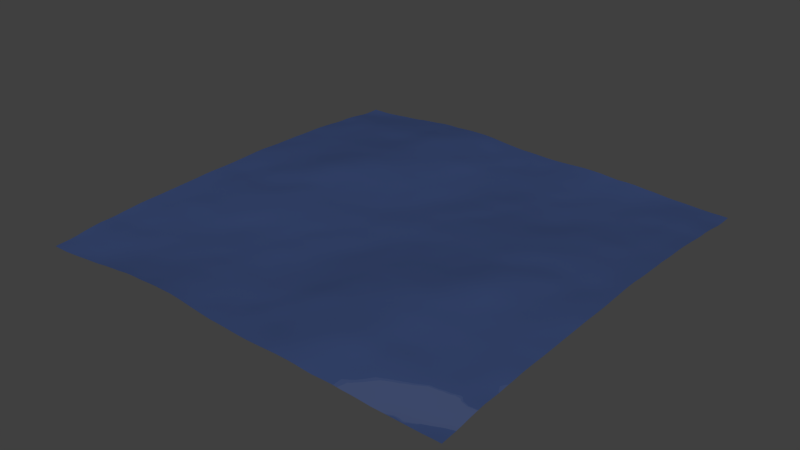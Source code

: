 # Source: JB_wasser_02.blend  (saved by Blender 2.72.0; exported with 4.5.12 LTS)
import bpy
from mathutils import Matrix  # noqa: F401  (used for matrix-valued properties, if any)

bpy.ops.wm.read_factory_settings(use_empty=True)
scene = bpy.context.scene
scene.name = 'Scene'

# ---- collections
col_collection_1 = bpy.data.collections.new('Collection 1'); scene.collection.children.link(col_collection_1)

# ---- materials (node trees are filled in below, after node groups)
mat_wasser = bpy.data.materials.new('Wasser')
mat_wasser.alpha_threshold = 0.0
mat_wasser.roughness = 0.5

# ---- material node trees
mat_wasser.use_nodes = True; mat_wasser.node_tree.nodes.clear()
_N = mat_wasser.node_tree.nodes; _L = mat_wasser.node_tree.links
n0 = _N.new('ShaderNodeBsdfDiffuse'); n0.name = 'Diffuse BSDF'; n0.location = (100, 300)
n0.inputs[0].default_value = (0.06862, 0.1269, 0.3588, 1.0)
n1 = _N.new('ShaderNodeBsdfAnisotropic'); n1.name = 'Glossy BSDF'; n1.location = (99, 172)
n1.distribution = 'GGX'
n1.inputs[1].default_value = 0.0
n2 = _N.new('ShaderNodeMixShader'); n2.name = 'Mix Shader'; n2.location = (358, 248)
n2.inputs[0].default_value = 0.2455
n3 = _N.new('ShaderNodeOutputMaterial'); n3.name = 'Material Output'; n3.location = (864, 214)
n4 = _N.new('ShaderNodeMixShader'); n4.name = 'Mix Shader.001'; n4.location = (609, 228)
n4.inputs[0].default_value = 0.4
n5 = _N.new('ShaderNodeBsdfRefraction'); n5.name = 'Refraction BSDF'; n5.location = (352, 113)
n5.inputs[0].default_value = (0.8, 0.8, 0.8, 1.0)
n5.inputs[2].default_value = 1.33
_L.new(n0.outputs[0], n2.inputs[1])
_L.new(n2.outputs[0], n4.inputs[1])
_L.new(n1.outputs[0], n2.inputs[2])
_L.new(n4.outputs[0], n3.inputs[0])
_L.new(n5.outputs[0], n4.inputs[2])
n3.is_active_output = True

# ---- world
world_world = bpy.data.worlds.new('World'); scene.world = world_world
world_world.color = (0.05088, 0.05088, 0.05088)
world_world.use_sun_shadow = False
world_world.sun_shadow_jitter_overblur = 0.0
world_world.cycles.sampling_method = 'MANUAL'
world_world.cycles.sample_map_resolution = 256

# ---- meshes
me_plane = bpy.data.meshes.new('Plane')
me_plane.from_pydata([(-1.0, -1.0, 0.0), (1.0, -1.0, 0.0), (-1.0, 1.0, 0.0), (1.0, 1.0, 0.0)], [], [(0, 1, 3, 2)])
me_plane.materials.append(mat_wasser)
me_plane.use_remesh_preserve_volume = False
me_plane.use_remesh_preserve_attributes = False
me_plane.use_mirror_vertex_groups = False
me_plane.update()

# ---- objects
ob_wasser = bpy.data.objects.new('Wasser', me_plane)

# ---- transforms, parenting, visibility, modifiers, constraints
ob_wasser.location = (0.0, 0.0, -2.509)
ob_wasser.scale = (-6.467, -6.467, -6.467)
ob_wasser.lineart.crease_threshold = 0.0
_m = ob_wasser.modifiers.new('Ocean', 'OCEAN')
_m.wave_scale = 0.7
_m.time = 1.994
_m.frame_end = 360
_m.filepath = '///cache_ocean'

# ---- collection membership
col_collection_1.objects.link(ob_wasser)

# ---- scene / render settings (as saved in the file)
scene.frame_start = 1; scene.frame_end = 360; scene.frame_set(118)
scene.render.engine = 'CYCLES'
scene.render.resolution_percentage = 50
scene.render.fps = 30
scene.render.dither_intensity = 0.0
scene.cycles.use_denoising = False
scene.cycles.samples = 10
scene.cycles.sampling_pattern = 'TABULATED_SOBOL'
scene.cycles.light_sampling_threshold = 0.0
scene.cycles.use_adaptive_sampling = False
scene.cycles.use_light_tree = False
scene.cycles.blur_glossy = 0.0
scene.cycles.pixel_filter_type = 'GAUSSIAN'
scene.cycles.sample_clamp_indirect = 0.0
scene.view_settings.view_transform = 'Standard'
bpy.context.view_layer.update()

# ---- added for rendering (the .blend has no active camera and no usable light): camera, sun
cam_auto = bpy.data.cameras.new('AutoCamera')
cam_auto.lens = 50.0
cam_auto.sensor_width = 36.0
cam_auto.clip_end = 7506.89
ob_auto_camera = bpy.data.objects.new('AutoCamera', cam_auto)
scene.collection.objects.link(ob_auto_camera)
ob_auto_camera.location = (427.744, -513.293, 339.147)
ob_auto_camera.rotation_euler = (1.09748, -7.21219e-08, 0.694738)
scene.camera = ob_auto_camera
light_auto_sun = bpy.data.lights.new('AutoSun', 'SUN')
light_auto_sun.energy = 3.0
light_auto_sun.angle = 0.0523599
ob_auto_sun = bpy.data.objects.new('AutoSun', light_auto_sun)
scene.collection.objects.link(ob_auto_sun)
ob_auto_sun.rotation_euler = (0.872665, 0.174533, 0.523599)
bpy.context.view_layer.update()
